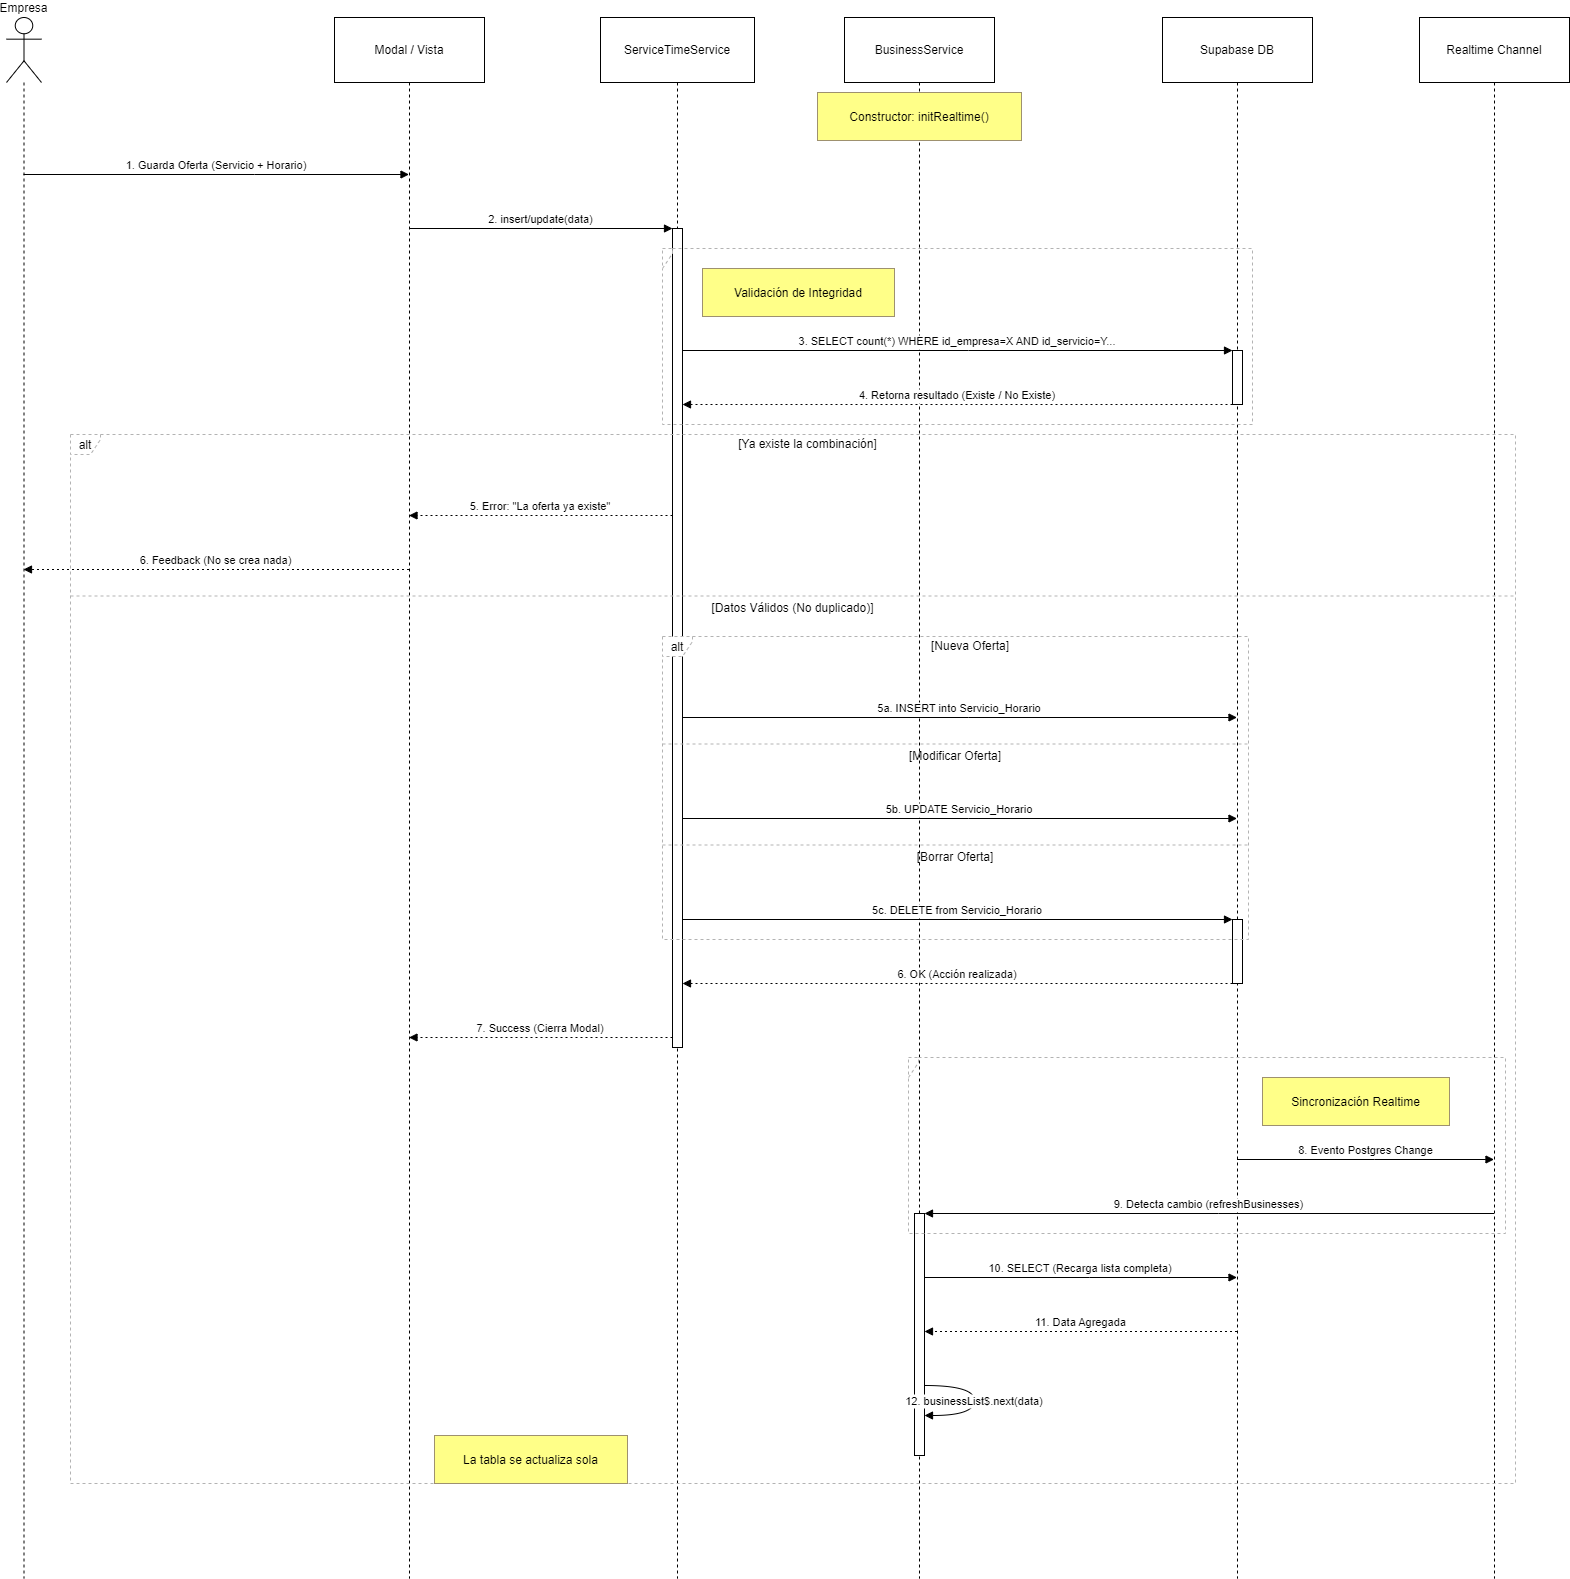

The diagram above was exported from draw.io. Its source (the exported page's mxGraphModel, read from the mxfile embedded in the PNG):
<mxGraphModel dx="1050" dy="621" grid="1" gridSize="10" guides="1" tooltips="1" connect="1" arrows="1" fold="1" page="1" pageScale="1" pageWidth="827" pageHeight="1169" math="0" shadow="0">
  <root>
    <mxCell id="0" />
    <mxCell id="1" parent="0" />
    <mxCell id="gAHV_y7Xyy6kSVSFAHUX-87" value="Empresa" style="shape=umlLifeline;perimeter=lifelinePerimeter;whiteSpace=wrap;container=1;dropTarget=0;collapsible=0;recursiveResize=0;outlineConnect=0;portConstraint=eastwest;newEdgeStyle={&quot;edgeStyle&quot;:&quot;elbowEdgeStyle&quot;,&quot;elbow&quot;:&quot;vertical&quot;,&quot;curved&quot;:0,&quot;rounded&quot;:0};participant=umlActor;verticalAlign=bottom;labelPosition=center;verticalLabelPosition=top;align=center;size=65;" parent="1" vertex="1">
      <mxGeometry x="20" y="20" width="35" height="1561" as="geometry" />
    </mxCell>
    <mxCell id="gAHV_y7Xyy6kSVSFAHUX-88" value="Modal / Vista" style="shape=umlLifeline;perimeter=lifelinePerimeter;whiteSpace=wrap;container=1;dropTarget=0;collapsible=0;recursiveResize=0;outlineConnect=0;portConstraint=eastwest;newEdgeStyle={&quot;edgeStyle&quot;:&quot;elbowEdgeStyle&quot;,&quot;elbow&quot;:&quot;vertical&quot;,&quot;curved&quot;:0,&quot;rounded&quot;:0};size=65;" parent="1" vertex="1">
      <mxGeometry x="348" y="20" width="150" height="1561" as="geometry" />
    </mxCell>
    <mxCell id="gAHV_y7Xyy6kSVSFAHUX-89" value="ServiceTimeService" style="shape=umlLifeline;perimeter=lifelinePerimeter;whiteSpace=wrap;container=1;dropTarget=0;collapsible=0;recursiveResize=0;outlineConnect=0;portConstraint=eastwest;newEdgeStyle={&quot;edgeStyle&quot;:&quot;elbowEdgeStyle&quot;,&quot;elbow&quot;:&quot;vertical&quot;,&quot;curved&quot;:0,&quot;rounded&quot;:0};size=65;" parent="1" vertex="1">
      <mxGeometry x="614" y="20" width="154" height="1561" as="geometry" />
    </mxCell>
    <mxCell id="gAHV_y7Xyy6kSVSFAHUX-90" value="" style="points=[];perimeter=orthogonalPerimeter;outlineConnect=0;targetShapes=umlLifeline;portConstraint=eastwest;newEdgeStyle={&quot;edgeStyle&quot;:&quot;elbowEdgeStyle&quot;,&quot;elbow&quot;:&quot;vertical&quot;,&quot;curved&quot;:0,&quot;rounded&quot;:0}" parent="gAHV_y7Xyy6kSVSFAHUX-89" vertex="1">
      <mxGeometry x="72" y="211" width="10" height="819" as="geometry" />
    </mxCell>
    <mxCell id="gAHV_y7Xyy6kSVSFAHUX-91" value="BusinessService" style="shape=umlLifeline;perimeter=lifelinePerimeter;whiteSpace=wrap;container=1;dropTarget=0;collapsible=0;recursiveResize=0;outlineConnect=0;portConstraint=eastwest;newEdgeStyle={&quot;edgeStyle&quot;:&quot;elbowEdgeStyle&quot;,&quot;elbow&quot;:&quot;vertical&quot;,&quot;curved&quot;:0,&quot;rounded&quot;:0};size=65;" parent="1" vertex="1">
      <mxGeometry x="858" y="20" width="150" height="1561" as="geometry" />
    </mxCell>
    <mxCell id="gAHV_y7Xyy6kSVSFAHUX-92" value="" style="points=[];perimeter=orthogonalPerimeter;outlineConnect=0;targetShapes=umlLifeline;portConstraint=eastwest;newEdgeStyle={&quot;edgeStyle&quot;:&quot;elbowEdgeStyle&quot;,&quot;elbow&quot;:&quot;vertical&quot;,&quot;curved&quot;:0,&quot;rounded&quot;:0}" parent="gAHV_y7Xyy6kSVSFAHUX-91" vertex="1">
      <mxGeometry x="70" y="1196" width="10" height="242" as="geometry" />
    </mxCell>
    <mxCell id="gAHV_y7Xyy6kSVSFAHUX-93" value="Supabase DB" style="shape=umlLifeline;perimeter=lifelinePerimeter;whiteSpace=wrap;container=1;dropTarget=0;collapsible=0;recursiveResize=0;outlineConnect=0;portConstraint=eastwest;newEdgeStyle={&quot;edgeStyle&quot;:&quot;elbowEdgeStyle&quot;,&quot;elbow&quot;:&quot;vertical&quot;,&quot;curved&quot;:0,&quot;rounded&quot;:0};size=65;" parent="1" vertex="1">
      <mxGeometry x="1176" y="20" width="150" height="1561" as="geometry" />
    </mxCell>
    <mxCell id="gAHV_y7Xyy6kSVSFAHUX-94" value="" style="points=[];perimeter=orthogonalPerimeter;outlineConnect=0;targetShapes=umlLifeline;portConstraint=eastwest;newEdgeStyle={&quot;edgeStyle&quot;:&quot;elbowEdgeStyle&quot;,&quot;elbow&quot;:&quot;vertical&quot;,&quot;curved&quot;:0,&quot;rounded&quot;:0}" parent="gAHV_y7Xyy6kSVSFAHUX-93" vertex="1">
      <mxGeometry x="70" y="333" width="10" height="54" as="geometry" />
    </mxCell>
    <mxCell id="gAHV_y7Xyy6kSVSFAHUX-95" value="" style="points=[];perimeter=orthogonalPerimeter;outlineConnect=0;targetShapes=umlLifeline;portConstraint=eastwest;newEdgeStyle={&quot;edgeStyle&quot;:&quot;elbowEdgeStyle&quot;,&quot;elbow&quot;:&quot;vertical&quot;,&quot;curved&quot;:0,&quot;rounded&quot;:0}" parent="gAHV_y7Xyy6kSVSFAHUX-93" vertex="1">
      <mxGeometry x="70" y="902" width="10" height="64" as="geometry" />
    </mxCell>
    <mxCell id="gAHV_y7Xyy6kSVSFAHUX-96" value="Realtime Channel" style="shape=umlLifeline;perimeter=lifelinePerimeter;whiteSpace=wrap;container=1;dropTarget=0;collapsible=0;recursiveResize=0;outlineConnect=0;portConstraint=eastwest;newEdgeStyle={&quot;edgeStyle&quot;:&quot;elbowEdgeStyle&quot;,&quot;elbow&quot;:&quot;vertical&quot;,&quot;curved&quot;:0,&quot;rounded&quot;:0};size=65;" parent="1" vertex="1">
      <mxGeometry x="1433" y="20" width="150" height="1561" as="geometry" />
    </mxCell>
    <mxCell id="gAHV_y7Xyy6kSVSFAHUX-97" value="" style="shape=umlFrame;dashed=1;pointerEvents=0;dropTarget=0;strokeColor=#B3B3B3;height=20;width=0" parent="1" vertex="1">
      <mxGeometry x="676" y="251" width="590" height="176" as="geometry" />
    </mxCell>
    <mxCell id="gAHV_y7Xyy6kSVSFAHUX-98" value="" style="text;strokeColor=none;fillColor=none;align=center;verticalAlign=middle;whiteSpace=wrap;" parent="gAHV_y7Xyy6kSVSFAHUX-97" vertex="1">
      <mxGeometry width="590" height="20" as="geometry" />
    </mxCell>
    <mxCell id="gAHV_y7Xyy6kSVSFAHUX-99" value="alt" style="shape=umlFrame;dashed=1;pointerEvents=0;dropTarget=0;strokeColor=#B3B3B3;height=20;width=30" parent="1" vertex="1">
      <mxGeometry x="676" y="639" width="586" height="303" as="geometry" />
    </mxCell>
    <mxCell id="gAHV_y7Xyy6kSVSFAHUX-100" value="[Nueva Oferta]" style="text;strokeColor=none;fillColor=none;align=center;verticalAlign=middle;whiteSpace=wrap;" parent="gAHV_y7Xyy6kSVSFAHUX-99" vertex="1">
      <mxGeometry x="30" width="556" height="20" as="geometry" />
    </mxCell>
    <mxCell id="gAHV_y7Xyy6kSVSFAHUX-101" value="[Modificar Oferta]" style="shape=line;dashed=1;whiteSpace=wrap;verticalAlign=top;labelPosition=center;verticalLabelPosition=middle;align=center;strokeColor=#B3B3B3;" parent="gAHV_y7Xyy6kSVSFAHUX-99" vertex="1">
      <mxGeometry y="106" width="586" height="3" as="geometry" />
    </mxCell>
    <mxCell id="gAHV_y7Xyy6kSVSFAHUX-102" value="[Borrar Oferta]" style="shape=line;dashed=1;whiteSpace=wrap;verticalAlign=top;labelPosition=center;verticalLabelPosition=middle;align=center;strokeColor=#B3B3B3;" parent="gAHV_y7Xyy6kSVSFAHUX-99" vertex="1">
      <mxGeometry y="207" width="586" height="3" as="geometry" />
    </mxCell>
    <mxCell id="gAHV_y7Xyy6kSVSFAHUX-103" value="" style="shape=umlFrame;dashed=1;pointerEvents=0;dropTarget=0;strokeColor=#B3B3B3;height=20;width=0" parent="1" vertex="1">
      <mxGeometry x="922" y="1060" width="597" height="176" as="geometry" />
    </mxCell>
    <mxCell id="gAHV_y7Xyy6kSVSFAHUX-104" value="" style="text;strokeColor=none;fillColor=none;align=center;verticalAlign=middle;whiteSpace=wrap;" parent="gAHV_y7Xyy6kSVSFAHUX-103" vertex="1">
      <mxGeometry width="597" height="20" as="geometry" />
    </mxCell>
    <mxCell id="gAHV_y7Xyy6kSVSFAHUX-105" value="alt" style="shape=umlFrame;dashed=1;pointerEvents=0;dropTarget=0;strokeColor=#B3B3B3;height=20;width=30" parent="1" vertex="1">
      <mxGeometry x="84" y="437" width="1445" height="1049" as="geometry" />
    </mxCell>
    <mxCell id="gAHV_y7Xyy6kSVSFAHUX-106" value="[Ya existe la combinación]" style="text;strokeColor=none;fillColor=none;align=center;verticalAlign=middle;whiteSpace=wrap;" parent="gAHV_y7Xyy6kSVSFAHUX-105" vertex="1">
      <mxGeometry x="30" width="1415" height="20" as="geometry" />
    </mxCell>
    <mxCell id="gAHV_y7Xyy6kSVSFAHUX-107" value="[Datos Válidos (No duplicado)]" style="shape=line;dashed=1;whiteSpace=wrap;verticalAlign=top;labelPosition=center;verticalLabelPosition=middle;align=center;strokeColor=#B3B3B3;" parent="gAHV_y7Xyy6kSVSFAHUX-105" vertex="1">
      <mxGeometry y="160" width="1445" height="3" as="geometry" />
    </mxCell>
    <mxCell id="gAHV_y7Xyy6kSVSFAHUX-108" value="1. Guarda Oferta (Servicio + Horario)" style="verticalAlign=bottom;edgeStyle=elbowEdgeStyle;elbow=vertical;curved=0;rounded=0;endArrow=block;" parent="1" source="gAHV_y7Xyy6kSVSFAHUX-87" target="gAHV_y7Xyy6kSVSFAHUX-88" edge="1">
      <mxGeometry relative="1" as="geometry">
        <Array as="points">
          <mxPoint x="268" y="177" />
        </Array>
      </mxGeometry>
    </mxCell>
    <mxCell id="gAHV_y7Xyy6kSVSFAHUX-109" value="2. insert/update(data)" style="verticalAlign=bottom;edgeStyle=elbowEdgeStyle;elbow=vertical;curved=0;rounded=0;endArrow=block;" parent="1" source="gAHV_y7Xyy6kSVSFAHUX-88" target="gAHV_y7Xyy6kSVSFAHUX-90" edge="1">
      <mxGeometry relative="1" as="geometry">
        <Array as="points">
          <mxPoint x="566" y="231" />
        </Array>
      </mxGeometry>
    </mxCell>
    <mxCell id="gAHV_y7Xyy6kSVSFAHUX-110" value="3. SELECT count(*) WHERE id_empresa=X AND id_servicio=Y..." style="verticalAlign=bottom;edgeStyle=elbowEdgeStyle;elbow=vertical;curved=0;rounded=0;endArrow=block;" parent="1" source="gAHV_y7Xyy6kSVSFAHUX-90" target="gAHV_y7Xyy6kSVSFAHUX-94" edge="1">
      <mxGeometry relative="1" as="geometry">
        <Array as="points">
          <mxPoint x="982" y="353" />
        </Array>
      </mxGeometry>
    </mxCell>
    <mxCell id="gAHV_y7Xyy6kSVSFAHUX-111" value="4. Retorna resultado (Existe / No Existe)" style="verticalAlign=bottom;edgeStyle=elbowEdgeStyle;elbow=vertical;curved=0;rounded=0;dashed=1;dashPattern=2 3;endArrow=block;" parent="1" source="gAHV_y7Xyy6kSVSFAHUX-94" target="gAHV_y7Xyy6kSVSFAHUX-90" edge="1">
      <mxGeometry relative="1" as="geometry">
        <Array as="points">
          <mxPoint x="983" y="407" />
        </Array>
      </mxGeometry>
    </mxCell>
    <mxCell id="gAHV_y7Xyy6kSVSFAHUX-112" value="5. Error: &quot;La oferta ya existe&quot;" style="verticalAlign=bottom;edgeStyle=elbowEdgeStyle;elbow=vertical;curved=0;rounded=0;dashed=1;dashPattern=2 3;endArrow=block;" parent="1" source="gAHV_y7Xyy6kSVSFAHUX-90" target="gAHV_y7Xyy6kSVSFAHUX-88" edge="1">
      <mxGeometry relative="1" as="geometry">
        <Array as="points">
          <mxPoint x="567" y="518" />
        </Array>
      </mxGeometry>
    </mxCell>
    <mxCell id="gAHV_y7Xyy6kSVSFAHUX-113" value="6. Feedback (No se crea nada)" style="verticalAlign=bottom;edgeStyle=elbowEdgeStyle;elbow=vertical;curved=0;rounded=0;dashed=1;dashPattern=2 3;endArrow=block;" parent="1" source="gAHV_y7Xyy6kSVSFAHUX-88" target="gAHV_y7Xyy6kSVSFAHUX-87" edge="1">
      <mxGeometry relative="1" as="geometry">
        <Array as="points">
          <mxPoint x="271" y="572" />
        </Array>
      </mxGeometry>
    </mxCell>
    <mxCell id="gAHV_y7Xyy6kSVSFAHUX-114" value="5a. INSERT into Servicio_Horario" style="verticalAlign=bottom;edgeStyle=elbowEdgeStyle;elbow=vertical;curved=0;rounded=0;endArrow=block;" parent="1" source="gAHV_y7Xyy6kSVSFAHUX-90" target="gAHV_y7Xyy6kSVSFAHUX-93" edge="1">
      <mxGeometry relative="1" as="geometry">
        <Array as="points">
          <mxPoint x="982" y="720" />
        </Array>
      </mxGeometry>
    </mxCell>
    <mxCell id="gAHV_y7Xyy6kSVSFAHUX-115" value="5b. UPDATE Servicio_Horario" style="verticalAlign=bottom;edgeStyle=elbowEdgeStyle;elbow=vertical;curved=0;rounded=0;endArrow=block;" parent="1" source="gAHV_y7Xyy6kSVSFAHUX-90" target="gAHV_y7Xyy6kSVSFAHUX-93" edge="1">
      <mxGeometry relative="1" as="geometry">
        <Array as="points">
          <mxPoint x="982" y="821" />
        </Array>
      </mxGeometry>
    </mxCell>
    <mxCell id="gAHV_y7Xyy6kSVSFAHUX-116" value="5c. DELETE from Servicio_Horario" style="verticalAlign=bottom;edgeStyle=elbowEdgeStyle;elbow=vertical;curved=0;rounded=0;endArrow=block;" parent="1" source="gAHV_y7Xyy6kSVSFAHUX-90" target="gAHV_y7Xyy6kSVSFAHUX-95" edge="1">
      <mxGeometry relative="1" as="geometry">
        <Array as="points">
          <mxPoint x="982" y="922" />
        </Array>
      </mxGeometry>
    </mxCell>
    <mxCell id="gAHV_y7Xyy6kSVSFAHUX-117" value="6. OK (Acción realizada)" style="verticalAlign=bottom;edgeStyle=elbowEdgeStyle;elbow=vertical;curved=0;rounded=0;dashed=1;dashPattern=2 3;endArrow=block;" parent="1" source="gAHV_y7Xyy6kSVSFAHUX-95" target="gAHV_y7Xyy6kSVSFAHUX-90" edge="1">
      <mxGeometry relative="1" as="geometry">
        <Array as="points">
          <mxPoint x="983" y="986" />
        </Array>
      </mxGeometry>
    </mxCell>
    <mxCell id="gAHV_y7Xyy6kSVSFAHUX-118" value="7. Success (Cierra Modal)" style="verticalAlign=bottom;edgeStyle=elbowEdgeStyle;elbow=vertical;curved=0;rounded=0;dashed=1;dashPattern=2 3;endArrow=block;" parent="1" source="gAHV_y7Xyy6kSVSFAHUX-90" target="gAHV_y7Xyy6kSVSFAHUX-88" edge="1">
      <mxGeometry relative="1" as="geometry">
        <Array as="points">
          <mxPoint x="567" y="1040" />
        </Array>
      </mxGeometry>
    </mxCell>
    <mxCell id="gAHV_y7Xyy6kSVSFAHUX-119" value="8. Evento Postgres Change" style="verticalAlign=bottom;edgeStyle=elbowEdgeStyle;elbow=vertical;curved=0;rounded=0;endArrow=block;" parent="1" source="gAHV_y7Xyy6kSVSFAHUX-93" target="gAHV_y7Xyy6kSVSFAHUX-96" edge="1">
      <mxGeometry relative="1" as="geometry">
        <Array as="points">
          <mxPoint x="1388" y="1162" />
        </Array>
      </mxGeometry>
    </mxCell>
    <mxCell id="gAHV_y7Xyy6kSVSFAHUX-120" value="9. Detecta cambio (refreshBusinesses)" style="verticalAlign=bottom;edgeStyle=elbowEdgeStyle;elbow=vertical;curved=0;rounded=0;endArrow=block;" parent="1" source="gAHV_y7Xyy6kSVSFAHUX-96" target="gAHV_y7Xyy6kSVSFAHUX-92" edge="1">
      <mxGeometry relative="1" as="geometry">
        <Array as="points">
          <mxPoint x="1232" y="1216" />
        </Array>
      </mxGeometry>
    </mxCell>
    <mxCell id="gAHV_y7Xyy6kSVSFAHUX-121" value="10. SELECT (Recarga lista completa)" style="verticalAlign=bottom;edgeStyle=elbowEdgeStyle;elbow=vertical;curved=0;rounded=0;endArrow=block;" parent="1" source="gAHV_y7Xyy6kSVSFAHUX-92" target="gAHV_y7Xyy6kSVSFAHUX-93" edge="1">
      <mxGeometry relative="1" as="geometry">
        <Array as="points">
          <mxPoint x="1103" y="1280" />
        </Array>
      </mxGeometry>
    </mxCell>
    <mxCell id="gAHV_y7Xyy6kSVSFAHUX-122" value="11. Data Agregada" style="verticalAlign=bottom;edgeStyle=elbowEdgeStyle;elbow=vertical;curved=0;rounded=0;dashed=1;dashPattern=2 3;endArrow=block;" parent="1" source="gAHV_y7Xyy6kSVSFAHUX-93" target="gAHV_y7Xyy6kSVSFAHUX-92" edge="1">
      <mxGeometry relative="1" as="geometry">
        <Array as="points">
          <mxPoint x="1106" y="1334" />
        </Array>
      </mxGeometry>
    </mxCell>
    <mxCell id="gAHV_y7Xyy6kSVSFAHUX-123" value="12. businessList$.next(data)" style="curved=1;endArrow=block;rounded=0;" parent="1" source="gAHV_y7Xyy6kSVSFAHUX-92" target="gAHV_y7Xyy6kSVSFAHUX-92" edge="1">
      <mxGeometry relative="1" as="geometry">
        <Array as="points">
          <mxPoint x="988" y="1388" />
          <mxPoint x="988" y="1418" />
        </Array>
      </mxGeometry>
    </mxCell>
    <mxCell id="gAHV_y7Xyy6kSVSFAHUX-124" value="Constructor: initRealtime()" style="fillColor=#ffff88;strokeColor=#9E916F;" parent="1" vertex="1">
      <mxGeometry x="831" y="95" width="204" height="48" as="geometry" />
    </mxCell>
    <mxCell id="gAHV_y7Xyy6kSVSFAHUX-125" value="Validación de Integridad" style="fillColor=#ffff88;strokeColor=#9E916F;" parent="1" vertex="1">
      <mxGeometry x="716" y="271" width="192" height="48" as="geometry" />
    </mxCell>
    <mxCell id="gAHV_y7Xyy6kSVSFAHUX-126" value="Sincronización Realtime" style="fillColor=#ffff88;strokeColor=#9E916F;" parent="1" vertex="1">
      <mxGeometry x="1276" y="1080" width="187" height="48" as="geometry" />
    </mxCell>
    <mxCell id="gAHV_y7Xyy6kSVSFAHUX-127" value="La tabla se actualiza sola" style="fillColor=#ffff88;strokeColor=#9E916F;" parent="1" vertex="1">
      <mxGeometry x="448" y="1438" width="193" height="48" as="geometry" />
    </mxCell>
  </root>
</mxGraphModel>